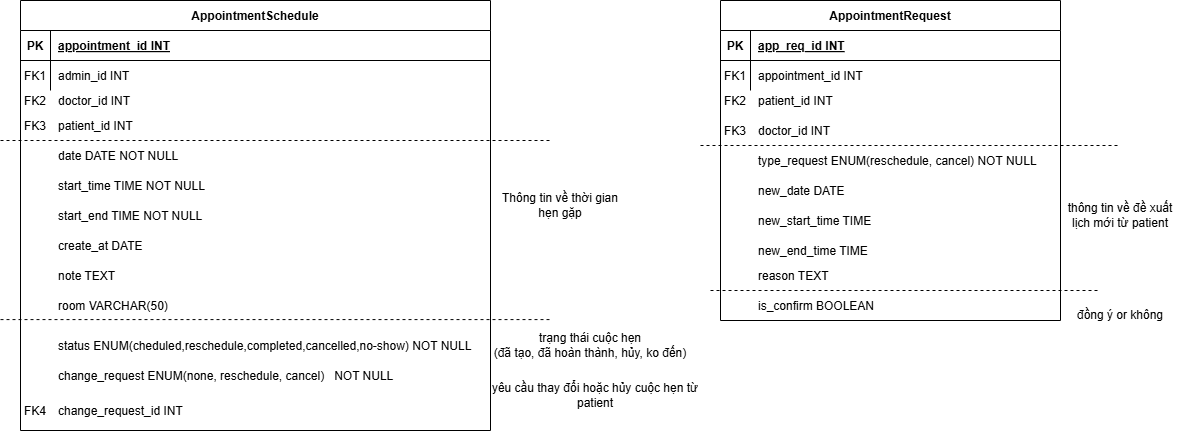

The diagram above was exported from draw.io. Its source (the exported page's mxGraphModel, read from the mxfile embedded in the PNG):
<mxGraphModel dx="846" dy="797" grid="1" gridSize="10" guides="1" tooltips="1" connect="1" arrows="1" fold="1" page="1" pageScale="1" pageWidth="850" pageHeight="1100" math="0" shadow="0" extFonts="Permanent Marker^https://fonts.googleapis.com/css?family=Permanent+Marker">
  <root>
    <mxCell id="0" />
    <mxCell id="1" parent="0" />
    <mxCell id="1KXtWsLSEBTbLfRvvUYc-1" value="AppointmentSchedule" style="shape=table;startSize=30;container=1;collapsible=1;childLayout=tableLayout;fixedRows=1;rowLines=0;fontStyle=1;align=center;resizeLast=1;" vertex="1" parent="1">
      <mxGeometry x="330" y="140" width="470" height="430" as="geometry" />
    </mxCell>
    <mxCell id="1KXtWsLSEBTbLfRvvUYc-2" value="" style="shape=partialRectangle;collapsible=0;dropTarget=0;pointerEvents=0;fillColor=none;points=[[0,0.5],[1,0.5]];portConstraint=eastwest;top=0;left=0;right=0;bottom=1;" vertex="1" parent="1KXtWsLSEBTbLfRvvUYc-1">
      <mxGeometry y="30" width="470" height="30" as="geometry" />
    </mxCell>
    <mxCell id="1KXtWsLSEBTbLfRvvUYc-3" value="PK" style="shape=partialRectangle;overflow=hidden;connectable=0;fillColor=none;top=0;left=0;bottom=0;right=0;fontStyle=1;" vertex="1" parent="1KXtWsLSEBTbLfRvvUYc-2">
      <mxGeometry width="30" height="30" as="geometry">
        <mxRectangle width="30" height="30" as="alternateBounds" />
      </mxGeometry>
    </mxCell>
    <mxCell id="1KXtWsLSEBTbLfRvvUYc-4" value="appointment_id INT" style="shape=partialRectangle;overflow=hidden;connectable=0;fillColor=none;top=0;left=0;bottom=0;right=0;align=left;spacingLeft=6;fontStyle=5;" vertex="1" parent="1KXtWsLSEBTbLfRvvUYc-2">
      <mxGeometry x="30" width="440" height="30" as="geometry">
        <mxRectangle width="440" height="30" as="alternateBounds" />
      </mxGeometry>
    </mxCell>
    <mxCell id="1KXtWsLSEBTbLfRvvUYc-5" value="" style="shape=partialRectangle;collapsible=0;dropTarget=0;pointerEvents=0;fillColor=none;points=[[0,0.5],[1,0.5]];portConstraint=eastwest;top=0;left=0;right=0;bottom=0;" vertex="1" parent="1KXtWsLSEBTbLfRvvUYc-1">
      <mxGeometry y="60" width="470" height="30" as="geometry" />
    </mxCell>
    <mxCell id="1KXtWsLSEBTbLfRvvUYc-6" value="FK1" style="shape=partialRectangle;overflow=hidden;connectable=0;fillColor=none;top=0;left=0;bottom=0;right=0;" vertex="1" parent="1KXtWsLSEBTbLfRvvUYc-5">
      <mxGeometry width="30" height="30" as="geometry">
        <mxRectangle width="30" height="30" as="alternateBounds" />
      </mxGeometry>
    </mxCell>
    <mxCell id="1KXtWsLSEBTbLfRvvUYc-7" value="admin_id INT" style="shape=partialRectangle;overflow=hidden;connectable=0;fillColor=none;top=0;left=0;bottom=0;right=0;align=left;spacingLeft=6;" vertex="1" parent="1KXtWsLSEBTbLfRvvUYc-5">
      <mxGeometry x="30" width="440" height="30" as="geometry">
        <mxRectangle width="440" height="30" as="alternateBounds" />
      </mxGeometry>
    </mxCell>
    <mxCell id="1KXtWsLSEBTbLfRvvUYc-8" value="doctor_id INT" style="shape=partialRectangle;overflow=hidden;connectable=0;fillColor=none;top=0;left=0;bottom=0;right=0;align=left;spacingLeft=6;" vertex="1" parent="1">
      <mxGeometry x="360" y="225" width="200" height="30" as="geometry">
        <mxRectangle width="200" height="30" as="alternateBounds" />
      </mxGeometry>
    </mxCell>
    <mxCell id="1KXtWsLSEBTbLfRvvUYc-9" value="date DATE NOT NULL" style="shape=partialRectangle;overflow=hidden;connectable=0;fillColor=none;top=0;left=0;bottom=0;right=0;align=left;spacingLeft=6;" vertex="1" parent="1">
      <mxGeometry x="360" y="280" width="230" height="30" as="geometry">
        <mxRectangle width="200" height="30" as="alternateBounds" />
      </mxGeometry>
    </mxCell>
    <mxCell id="1KXtWsLSEBTbLfRvvUYc-10" value="start_time TIME NOT NULL" style="shape=partialRectangle;overflow=hidden;connectable=0;fillColor=none;top=0;left=0;bottom=0;right=0;align=left;spacingLeft=6;" vertex="1" parent="1">
      <mxGeometry x="360" y="310" width="200" height="30" as="geometry">
        <mxRectangle width="200" height="30" as="alternateBounds" />
      </mxGeometry>
    </mxCell>
    <mxCell id="1KXtWsLSEBTbLfRvvUYc-11" value="FK2" style="shape=partialRectangle;overflow=hidden;connectable=0;fillColor=none;top=0;left=0;bottom=0;right=0;" vertex="1" parent="1">
      <mxGeometry x="330" y="225" width="30" height="30" as="geometry">
        <mxRectangle width="30" height="30" as="alternateBounds" />
      </mxGeometry>
    </mxCell>
    <mxCell id="1KXtWsLSEBTbLfRvvUYc-13" value="status ENUM(cheduled,reschedule,completed,cancelled,no-show) NOT NULL" style="shape=partialRectangle;overflow=hidden;connectable=0;fillColor=none;top=0;left=0;bottom=0;right=0;align=left;spacingLeft=6;" vertex="1" parent="1">
      <mxGeometry x="360" y="470" width="440" height="30" as="geometry">
        <mxRectangle width="200" height="30" as="alternateBounds" />
      </mxGeometry>
    </mxCell>
    <mxCell id="1KXtWsLSEBTbLfRvvUYc-17" value="" style="shape=partialRectangle;overflow=hidden;connectable=0;fillColor=none;top=0;left=0;bottom=0;right=0;align=left;spacingLeft=6;" vertex="1" parent="1">
      <mxGeometry x="360" y="460" width="240" height="30" as="geometry">
        <mxRectangle width="200" height="30" as="alternateBounds" />
      </mxGeometry>
    </mxCell>
    <mxCell id="1KXtWsLSEBTbLfRvvUYc-20" value="start_end TIME NOT NULL" style="shape=partialRectangle;overflow=hidden;connectable=0;fillColor=none;top=0;left=0;bottom=0;right=0;align=left;spacingLeft=6;" vertex="1" parent="1">
      <mxGeometry x="360" y="340" width="240" height="30" as="geometry">
        <mxRectangle width="200" height="30" as="alternateBounds" />
      </mxGeometry>
    </mxCell>
    <mxCell id="1KXtWsLSEBTbLfRvvUYc-24" value="patient_id INT" style="shape=partialRectangle;overflow=hidden;connectable=0;fillColor=none;top=0;left=0;bottom=0;right=0;align=left;spacingLeft=6;" vertex="1" parent="1">
      <mxGeometry x="360" y="250" width="200" height="30" as="geometry">
        <mxRectangle width="200" height="30" as="alternateBounds" />
      </mxGeometry>
    </mxCell>
    <mxCell id="1KXtWsLSEBTbLfRvvUYc-25" value="FK3" style="shape=partialRectangle;overflow=hidden;connectable=0;fillColor=none;top=0;left=0;bottom=0;right=0;" vertex="1" parent="1">
      <mxGeometry x="330" y="250" width="30" height="30" as="geometry">
        <mxRectangle width="30" height="30" as="alternateBounds" />
      </mxGeometry>
    </mxCell>
    <mxCell id="1KXtWsLSEBTbLfRvvUYc-27" value="Thông tin về thời gian hẹn gặp" style="text;html=1;whiteSpace=wrap;strokeColor=none;fillColor=none;align=center;verticalAlign=middle;rounded=0;" vertex="1" parent="1">
      <mxGeometry x="810" y="330" width="120" height="30" as="geometry" />
    </mxCell>
    <mxCell id="1KXtWsLSEBTbLfRvvUYc-28" value="trạng thái cuộc hẹn&lt;div&gt;(đã tạo, đã hoàn thành, hủy, ko đến)&lt;/div&gt;" style="text;html=1;whiteSpace=wrap;strokeColor=none;fillColor=none;align=center;verticalAlign=middle;rounded=0;" vertex="1" parent="1">
      <mxGeometry x="790" y="470" width="220" height="30" as="geometry" />
    </mxCell>
    <mxCell id="1KXtWsLSEBTbLfRvvUYc-34" value="" style="endArrow=none;dashed=1;html=1;rounded=0;" edge="1" parent="1">
      <mxGeometry width="50" height="50" relative="1" as="geometry">
        <mxPoint x="310" y="280" as="sourcePoint" />
        <mxPoint x="860" y="280" as="targetPoint" />
      </mxGeometry>
    </mxCell>
    <mxCell id="1KXtWsLSEBTbLfRvvUYc-35" value="yêu cầu thay đổi hoặc hủy cuộc hẹn từ&lt;div&gt;patient&lt;/div&gt;" style="text;html=1;whiteSpace=wrap;strokeColor=none;fillColor=none;align=center;verticalAlign=middle;rounded=0;" vertex="1" parent="1">
      <mxGeometry x="800" y="520" width="210" height="30" as="geometry" />
    </mxCell>
    <mxCell id="1KXtWsLSEBTbLfRvvUYc-36" value="change_request ENUM(none, reschedule, cancel)   NOT NULL" style="shape=partialRectangle;overflow=hidden;connectable=0;fillColor=none;top=0;left=0;bottom=0;right=0;align=left;spacingLeft=6;" vertex="1" parent="1">
      <mxGeometry x="360" y="500" width="350" height="30" as="geometry">
        <mxRectangle width="200" height="30" as="alternateBounds" />
      </mxGeometry>
    </mxCell>
    <mxCell id="1KXtWsLSEBTbLfRvvUYc-38" value="create_at DATE" style="shape=partialRectangle;overflow=hidden;connectable=0;fillColor=none;top=0;left=0;bottom=0;right=0;align=left;spacingLeft=6;" vertex="1" parent="1">
      <mxGeometry x="360" y="370" width="360" height="30" as="geometry">
        <mxRectangle width="200" height="30" as="alternateBounds" />
      </mxGeometry>
    </mxCell>
    <mxCell id="1KXtWsLSEBTbLfRvvUYc-39" value="" style="endArrow=none;dashed=1;html=1;rounded=0;" edge="1" parent="1">
      <mxGeometry width="50" height="50" relative="1" as="geometry">
        <mxPoint x="310" y="459.09" as="sourcePoint" />
        <mxPoint x="860" y="459.09" as="targetPoint" />
      </mxGeometry>
    </mxCell>
    <mxCell id="1KXtWsLSEBTbLfRvvUYc-40" value="room VARCHAR(50)" style="shape=partialRectangle;overflow=hidden;connectable=0;fillColor=none;top=0;left=0;bottom=0;right=0;align=left;spacingLeft=6;" vertex="1" parent="1">
      <mxGeometry x="360" y="430" width="360" height="30" as="geometry">
        <mxRectangle width="200" height="30" as="alternateBounds" />
      </mxGeometry>
    </mxCell>
    <mxCell id="1KXtWsLSEBTbLfRvvUYc-41" value="note TEXT" style="shape=partialRectangle;overflow=hidden;connectable=0;fillColor=none;top=0;left=0;bottom=0;right=0;align=left;spacingLeft=6;" vertex="1" parent="1">
      <mxGeometry x="360" y="400" width="360" height="30" as="geometry">
        <mxRectangle width="200" height="30" as="alternateBounds" />
      </mxGeometry>
    </mxCell>
    <mxCell id="1KXtWsLSEBTbLfRvvUYc-42" value="change_request_id INT" style="shape=partialRectangle;overflow=hidden;connectable=0;fillColor=none;top=0;left=0;bottom=0;right=0;align=left;spacingLeft=6;" vertex="1" parent="1">
      <mxGeometry x="360" y="535" width="330" height="30" as="geometry">
        <mxRectangle width="200" height="30" as="alternateBounds" />
      </mxGeometry>
    </mxCell>
    <mxCell id="1KXtWsLSEBTbLfRvvUYc-43" value="AppointmentRequest" style="shape=table;startSize=30;container=1;collapsible=1;childLayout=tableLayout;fixedRows=1;rowLines=0;fontStyle=1;align=center;resizeLast=1;" vertex="1" parent="1">
      <mxGeometry x="1030" y="140" width="340" height="320" as="geometry" />
    </mxCell>
    <mxCell id="1KXtWsLSEBTbLfRvvUYc-44" value="" style="shape=partialRectangle;collapsible=0;dropTarget=0;pointerEvents=0;fillColor=none;points=[[0,0.5],[1,0.5]];portConstraint=eastwest;top=0;left=0;right=0;bottom=1;" vertex="1" parent="1KXtWsLSEBTbLfRvvUYc-43">
      <mxGeometry y="30" width="340" height="30" as="geometry" />
    </mxCell>
    <mxCell id="1KXtWsLSEBTbLfRvvUYc-45" value="PK" style="shape=partialRectangle;overflow=hidden;connectable=0;fillColor=none;top=0;left=0;bottom=0;right=0;fontStyle=1;" vertex="1" parent="1KXtWsLSEBTbLfRvvUYc-44">
      <mxGeometry width="30" height="30" as="geometry">
        <mxRectangle width="30" height="30" as="alternateBounds" />
      </mxGeometry>
    </mxCell>
    <mxCell id="1KXtWsLSEBTbLfRvvUYc-46" value="app_req_id INT" style="shape=partialRectangle;overflow=hidden;connectable=0;fillColor=none;top=0;left=0;bottom=0;right=0;align=left;spacingLeft=6;fontStyle=5;" vertex="1" parent="1KXtWsLSEBTbLfRvvUYc-44">
      <mxGeometry x="30" width="310" height="30" as="geometry">
        <mxRectangle width="310" height="30" as="alternateBounds" />
      </mxGeometry>
    </mxCell>
    <mxCell id="1KXtWsLSEBTbLfRvvUYc-47" value="" style="shape=partialRectangle;collapsible=0;dropTarget=0;pointerEvents=0;fillColor=none;points=[[0,0.5],[1,0.5]];portConstraint=eastwest;top=0;left=0;right=0;bottom=0;" vertex="1" parent="1KXtWsLSEBTbLfRvvUYc-43">
      <mxGeometry y="60" width="340" height="30" as="geometry" />
    </mxCell>
    <mxCell id="1KXtWsLSEBTbLfRvvUYc-48" value="FK1" style="shape=partialRectangle;overflow=hidden;connectable=0;fillColor=none;top=0;left=0;bottom=0;right=0;" vertex="1" parent="1KXtWsLSEBTbLfRvvUYc-47">
      <mxGeometry width="30" height="30" as="geometry">
        <mxRectangle width="30" height="30" as="alternateBounds" />
      </mxGeometry>
    </mxCell>
    <mxCell id="1KXtWsLSEBTbLfRvvUYc-49" value="appointment_id INT" style="shape=partialRectangle;overflow=hidden;connectable=0;fillColor=none;top=0;left=0;bottom=0;right=0;align=left;spacingLeft=6;" vertex="1" parent="1KXtWsLSEBTbLfRvvUYc-47">
      <mxGeometry x="30" width="310" height="30" as="geometry">
        <mxRectangle width="310" height="30" as="alternateBounds" />
      </mxGeometry>
    </mxCell>
    <mxCell id="1KXtWsLSEBTbLfRvvUYc-50" value="patient_id INT" style="shape=partialRectangle;overflow=hidden;connectable=0;fillColor=none;top=0;left=0;bottom=0;right=0;align=left;spacingLeft=6;" vertex="1" parent="1">
      <mxGeometry x="1060" y="225" width="200" height="30" as="geometry">
        <mxRectangle width="200" height="30" as="alternateBounds" />
      </mxGeometry>
    </mxCell>
    <mxCell id="1KXtWsLSEBTbLfRvvUYc-53" value="FK2" style="shape=partialRectangle;overflow=hidden;connectable=0;fillColor=none;top=0;left=0;bottom=0;right=0;" vertex="1" parent="1">
      <mxGeometry x="1030" y="225" width="30" height="30" as="geometry">
        <mxRectangle width="30" height="30" as="alternateBounds" />
      </mxGeometry>
    </mxCell>
    <mxCell id="1KXtWsLSEBTbLfRvvUYc-64" value="FK4" style="shape=partialRectangle;overflow=hidden;connectable=0;fillColor=none;top=0;left=0;bottom=0;right=0;" vertex="1" parent="1">
      <mxGeometry x="330" y="535" width="30" height="30" as="geometry">
        <mxRectangle width="30" height="30" as="alternateBounds" />
      </mxGeometry>
    </mxCell>
    <mxCell id="1KXtWsLSEBTbLfRvvUYc-65" value="type_request ENUM(reschedule, cancel) NOT NULL" style="shape=partialRectangle;overflow=hidden;connectable=0;fillColor=none;top=0;left=0;bottom=0;right=0;align=left;spacingLeft=6;" vertex="1" parent="1">
      <mxGeometry x="1060" y="285" width="300" height="30" as="geometry">
        <mxRectangle width="200" height="30" as="alternateBounds" />
      </mxGeometry>
    </mxCell>
    <mxCell id="1KXtWsLSEBTbLfRvvUYc-67" value="new_end_time TIME" style="shape=partialRectangle;overflow=hidden;connectable=0;fillColor=none;top=0;left=0;bottom=0;right=0;align=left;spacingLeft=6;" vertex="1" parent="1">
      <mxGeometry x="1060" y="375" width="270" height="30" as="geometry">
        <mxRectangle width="200" height="30" as="alternateBounds" />
      </mxGeometry>
    </mxCell>
    <mxCell id="1KXtWsLSEBTbLfRvvUYc-68" value="new_start_time TIME" style="shape=partialRectangle;overflow=hidden;connectable=0;fillColor=none;top=0;left=0;bottom=0;right=0;align=left;spacingLeft=6;" vertex="1" parent="1">
      <mxGeometry x="1060" y="345" width="270" height="30" as="geometry">
        <mxRectangle width="200" height="30" as="alternateBounds" />
      </mxGeometry>
    </mxCell>
    <mxCell id="1KXtWsLSEBTbLfRvvUYc-69" value="new_date DATE" style="shape=partialRectangle;overflow=hidden;connectable=0;fillColor=none;top=0;left=0;bottom=0;right=0;align=left;spacingLeft=6;" vertex="1" parent="1">
      <mxGeometry x="1060" y="315" width="270" height="30" as="geometry">
        <mxRectangle width="200" height="30" as="alternateBounds" />
      </mxGeometry>
    </mxCell>
    <mxCell id="1KXtWsLSEBTbLfRvvUYc-70" value="doctor_id INT" style="shape=partialRectangle;overflow=hidden;connectable=0;fillColor=none;top=0;left=0;bottom=0;right=0;align=left;spacingLeft=6;" vertex="1" parent="1">
      <mxGeometry x="1060" y="255" width="200" height="30" as="geometry">
        <mxRectangle width="200" height="30" as="alternateBounds" />
      </mxGeometry>
    </mxCell>
    <mxCell id="1KXtWsLSEBTbLfRvvUYc-71" value="FK3" style="shape=partialRectangle;overflow=hidden;connectable=0;fillColor=none;top=0;left=0;bottom=0;right=0;" vertex="1" parent="1">
      <mxGeometry x="1030" y="255" width="30" height="30" as="geometry">
        <mxRectangle width="30" height="30" as="alternateBounds" />
      </mxGeometry>
    </mxCell>
    <mxCell id="1KXtWsLSEBTbLfRvvUYc-72" value="reason TEXT" style="shape=partialRectangle;overflow=hidden;connectable=0;fillColor=none;top=0;left=0;bottom=0;right=0;align=left;spacingLeft=6;" vertex="1" parent="1">
      <mxGeometry x="1060" y="400" width="270" height="30" as="geometry">
        <mxRectangle width="200" height="30" as="alternateBounds" />
      </mxGeometry>
    </mxCell>
    <mxCell id="1KXtWsLSEBTbLfRvvUYc-73" value="" style="endArrow=none;dashed=1;html=1;rounded=0;" edge="1" parent="1">
      <mxGeometry width="50" height="50" relative="1" as="geometry">
        <mxPoint x="1010" y="285" as="sourcePoint" />
        <mxPoint x="1430" y="285" as="targetPoint" />
      </mxGeometry>
    </mxCell>
    <mxCell id="1KXtWsLSEBTbLfRvvUYc-74" value="" style="endArrow=none;dashed=1;html=1;rounded=0;" edge="1" parent="1">
      <mxGeometry width="50" height="50" relative="1" as="geometry">
        <mxPoint x="1020" y="430" as="sourcePoint" />
        <mxPoint x="1410" y="430" as="targetPoint" />
      </mxGeometry>
    </mxCell>
    <mxCell id="1KXtWsLSEBTbLfRvvUYc-75" value="is_confirm BOOLEAN" style="shape=partialRectangle;overflow=hidden;connectable=0;fillColor=none;top=0;left=0;bottom=0;right=0;align=left;spacingLeft=6;" vertex="1" parent="1">
      <mxGeometry x="1060" y="430" width="270" height="30" as="geometry">
        <mxRectangle width="200" height="30" as="alternateBounds" />
      </mxGeometry>
    </mxCell>
    <mxCell id="1KXtWsLSEBTbLfRvvUYc-76" value="thông tin về đề xuất lịch mới từ patient" style="text;html=1;whiteSpace=wrap;strokeColor=none;fillColor=none;align=center;verticalAlign=middle;rounded=0;" vertex="1" parent="1">
      <mxGeometry x="1370" y="340" width="120" height="30" as="geometry" />
    </mxCell>
    <mxCell id="1KXtWsLSEBTbLfRvvUYc-77" value="đồng ý or không" style="text;html=1;whiteSpace=wrap;strokeColor=none;fillColor=none;align=center;verticalAlign=middle;rounded=0;" vertex="1" parent="1">
      <mxGeometry x="1370" y="440" width="120" height="30" as="geometry" />
    </mxCell>
  </root>
</mxGraphModel>